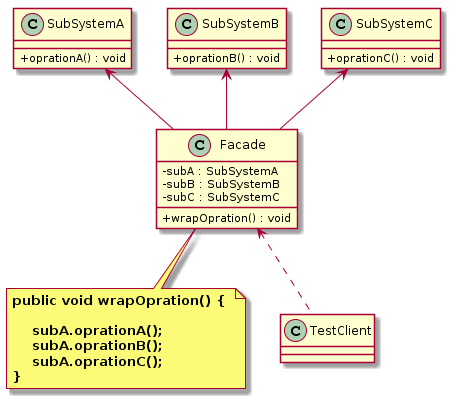

The diagram above was rendered by PlantUML. Its source (embedded in the PNG):
@startuml
skinparam classAttributeIconSize 0

class SubSystemA{
    + oprationA() : void
}
class SubSystemB{
    + oprationB() : void
}
class SubSystemC{
    + oprationC() : void
}

class Facade{
    - subA : SubSystemA
    - subB : SubSystemB
    - subC : SubSystemC
     + wrapOpration() : void
}
note bottom  of Facade
  <b>public void wrapOpration() { </b>
  
  <b>    subA.oprationA();</b>
  <b>    subA.oprationB();</b>
  <b>    subA.oprationC();</b>
  <b>} </b>
end note

SubSystemA <--  Facade
SubSystemB <--  Facade
SubSystemC <--  Facade

class TestClient{

}
Facade <.. TestClient
@enduml